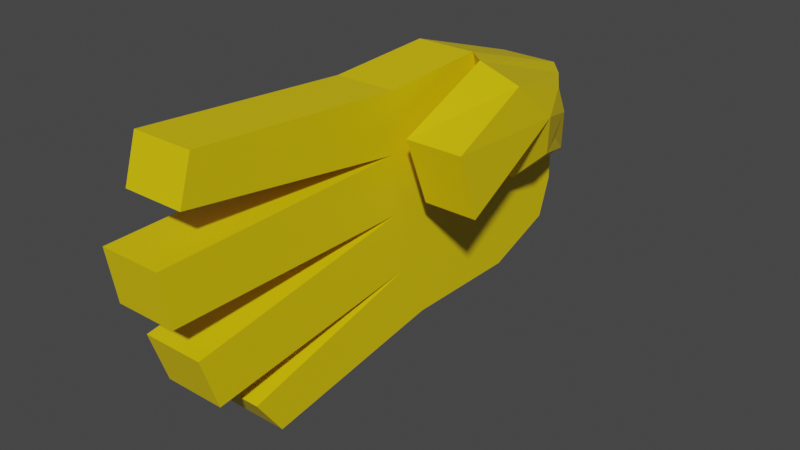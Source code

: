 # Source: HandR.blend  (saved by Blender 3.3.6; exported with 4.5.12 LTS)
import bpy
from mathutils import Matrix  # noqa: F401  (used for matrix-valued properties, if any)

bpy.ops.wm.read_factory_settings(use_empty=True)
scene = bpy.context.scene
scene.name = 'Scene'

# ---- collections
col_collection = bpy.data.collections.new('Collection'); scene.collection.children.link(col_collection)

# ---- materials (node trees are filled in below, after node groups)
mat_skin = bpy.data.materials.new('Skin')
mat_skin.alpha_threshold = 0.0
mat_skin.use_transparent_shadow = False
mat_skin.roughness = 0.5
mat_skin.line_color = (0.0, 0.0, 0.0, 1.0)

# ---- material node trees
mat_skin.use_nodes = True; mat_skin.node_tree.nodes.clear()
_N = mat_skin.node_tree.nodes; _L = mat_skin.node_tree.links
n0 = _N.new('ShaderNodeOutputMaterial'); n0.name = 'Material Output'; n0.location = (300, 300)
n1 = _N.new('ShaderNodeBsdfPrincipled'); n1.name = 'Principled BSDF'; n1.location = (10, 300)
n1.distribution = 'GGX'
n1.subsurface_method = 'RANDOM_WALK_SKIN'
n1.inputs[0].default_value = (0.8, 0.5931, 0.0, 1.0)
n1.inputs[3].default_value = 1.45
n1.inputs[27].default_value = (0.0, 0.0, 0.0, 1.0)
n1.inputs[28].default_value = 1.0
_L.new(n1.outputs[0], n0.inputs[0])
n0.is_active_output = True

# ---- world
world_world = bpy.data.worlds.new('World'); scene.world = world_world
world_world.use_nodes = True; world_world.node_tree.nodes.clear()
_N = world_world.node_tree.nodes; _L = world_world.node_tree.links
n0 = _N.new('ShaderNodeOutputWorld'); n0.name = 'World Output'; n0.location = (300, 300)
n1 = _N.new('ShaderNodeBackground'); n1.name = 'Background'; n1.location = (10, 300)
n1.inputs[0].default_value = (0.05088, 0.05088, 0.05088, 1.0)
_L.new(n1.outputs[0], n0.inputs[0])
n0.is_active_output = True
world_world.color = (0.05088, 0.05088, 0.05088)
world_world.use_sun_shadow = False
world_world.sun_shadow_jitter_overblur = 0.0

# ---- meshes
me_cube_001 = bpy.data.meshes.new('Cube.001')
me_cube_001.from_pydata([(-0.01122, 0.08584, 0.01756), (0.0116, 0.08584, 0.01756), (0.0116, 0.08755, -0.01107), (0.0116, 0.08246, -0.04561), (-0.01122, 0.08246, -0.04561), (-0.01122, 0.08755, -0.01107), (-0.01122, 0.03376, 0.03472), (0.0116, 0.03376, 0.03472), (0.0116, 0.04597, -0.01223), (0.0116, 0.05503, -0.0557), (-0.01122, 0.05503, -0.0557), (-0.01122, 0.06561, -0.01263), (0.03264, 0.05587, 0.02087), (0.03786, 0.02328, 0.03143), (0.03797, 0.04311, 0.01501), (0.03129, 0.063, 0.009308), (0.01883, 0.03646, 0.01009), (0.01966, 0.07771, 0.00499), (-0.01122, -0.008332, 0.03276), (0.0116, -0.008332, 0.03276), (0.0116, -0.00671, -0.01107), (0.0116, 0.007915, -0.0549), (-0.01122, 0.007915, -0.0549), (-0.01122, -0.00671, -0.01107), (-0.01122, -0.07351, -0.01107), (0.01966, 0.0765, 0.01756), (0.01883, 0.02797, 0.03472), (0.0116, 0.08705, 0.00499), (-0.01122, 0.08705, 0.00499), (0.0116, 0.04224, 0.01009), (-0.01122, 0.05957, 0.01009), (0.0116, -0.008332, 0.01084), (-0.01122, -0.008332, 0.01084), (-0.01122, -0.07294, -0.05128), (0.0116, -0.07294, -0.05128), (0.0116, 0.08755, -0.0308), (-0.01122, 0.08755, -0.0308), (0.0116, 0.04875, -0.03476), (-0.01122, 0.06597, -0.03578), (0.0116, -0.002754, -0.03369), (-0.01122, -0.002579, -0.03299), (-0.01122, -0.06295, -0.06578), (0.0116, -0.06295, -0.06578), (0.0116, -0.09341, -0.02436), (-0.01122, -0.09341, -0.02436), (0.0116, -0.08709, -0.04359), (-0.01122, -0.08709, -0.04359), (0.0116, -0.1011, -0.01016), (-0.01122, -0.1011, -0.01016), (0.0116, -0.1042, 0.00941), (-0.01122, -0.1042, 0.00941), (-0.01122, -0.08944, 0.03944), (0.0116, -0.08944, 0.03944), (0.0116, -0.09445, 0.02348), (-0.01122, -0.09445, 0.02348), (0.01969, -0.01101, 0.01945), (0.0409, -0.01101, 0.01945), (0.0409, -0.002519, -0.005183), (0.0209, -0.002519, -0.005183), (0.02296, 0.07635, -0.01107), (0.02296, 0.04422, -0.01223), (0.0326, 0.05102, -0.002439), (0.02794, 0.0632, -0.001361)], [(23, 24)], [(2, 27, 17, 59), (36, 38, 11, 5), (9, 21, 22, 10), (26, 16, 58, 55), (28, 30, 6, 0), (3, 9, 10, 4), (35, 37, 9, 3), (16, 14, 57, 58), (55, 58, 57, 56), (17, 25, 12, 15), (13, 26, 55, 56), (25, 26, 13, 12), (12, 13, 14, 15), (1, 7, 26, 25), (21, 42, 41, 22), (30, 32, 18, 6), (37, 39, 21, 9), (38, 40, 23, 11), (29, 31, 20, 8), (40, 33, 34, 39), (39, 34, 42, 21), (8, 60, 16, 29), (27, 1, 25, 17), (15, 14, 61, 62), (1, 0, 6, 7), (28, 27, 2, 5), (35, 36, 5, 2), (0, 1, 27, 28), (42, 34, 33, 41), (6, 18, 19, 7), (5, 11, 30, 28), (7, 19, 31, 29), (7, 29, 16, 26), (3, 4, 36, 35), (22, 41, 33, 40), (11, 23, 32, 30), (10, 22, 40, 38), (2, 8, 37, 35), (4, 10, 38, 36), (39, 45, 46, 40), (45, 43, 44, 46), (20, 43, 45, 39), (23, 44, 43, 20), (40, 46, 44, 23), (20, 47, 48, 23), (47, 49, 50, 48), (32, 50, 49, 31), (23, 48, 50, 32), (31, 49, 47, 20), (19, 52, 53, 31), (51, 54, 53, 52), (32, 54, 51, 18), (31, 53, 54, 32), (18, 51, 52, 19), (8, 20, 39, 37), (14, 13, 56, 57), (8, 2, 59, 60), (14, 16, 60, 61), (61, 60, 59, 62), (15, 62, 59, 17)])
_uv = me_cube_001.uv_layers.new(name='UVMap')
_uv.uv.foreach_set('vector', [0.875, 0.625, 0.875, 0.6875, 0.875, 0.6875, 0.875, 0.625, 0.5397, 0.1875, 0.5397, 0.1875, 0.5397, 0.125, 0.5397, 0.125, 0.625, 0.25, 0.625, 0.25, 0.5397, 0.25, 0.5397, 0.25, 0.875, 0.75, 0.875, 0.6875, 0.875, 0.6875, 0.875, 0.75, 0.5397, 0.0625, 0.5397, 0.0625, 0.5397, 0.0, 0.5397, 0.0, 0.625, 0.25, 0.625, 0.25, 0.5397, 0.25, 0.5397, 0.25, 0.875, 0.5625, 0.875, 0.5625, 0.875, 0.5, 0.875, 0.5, 0.875, 0.6875, 0.875, 0.6875, 0.875, 0.6875, 0.875, 0.6875, 0.875, 0.75, 0.875, 0.6875, 0.875, 0.6875, 0.875, 0.75, 0.875, 0.6875, 0.875, 0.75, 0.875, 0.75, 0.875, 0.6875, 0.875, 0.745, 0.875, 0.75, 0.875, 0.75, 0.875, 0.75, 0.875, 0.75, 0.875, 0.75, 0.875, 0.745, 0.875, 0.75, 0.875, 0.75, 0.875, 0.745, 0.875, 0.6875, 0.875, 0.6875, 0.875, 0.75, 0.875, 0.75, 0.875, 0.75, 0.875, 0.75, 0.625, 0.25, 0.625, 0.25, 0.5397, 0.25, 0.5397, 0.25, 0.5397, 0.0625, 0.5397, 0.0625, 0.5397, 0.0, 0.5397, 0.0, 0.875, 0.5625, 0.875, 0.5625, 0.875, 0.5, 0.875, 0.5, 0.5397, 0.1875, 0.5397, 0.1875, 0.5397, 0.125, 0.5397, 0.125, 0.875, 0.6875, 0.875, 0.6875, 0.875, 0.625, 0.875, 0.625, 0.0, 0.0, 0.0, 0.0, 0.0, 0.0, 0.0, 0.0, 0.875, 0.5625, 0.875, 0.5625, 0.875, 0.5, 0.875, 0.5, 0.875, 0.625, 0.875, 0.625, 0.875, 0.6875, 0.875, 0.6875, 0.875, 0.6875, 0.875, 0.75, 0.875, 0.75, 0.875, 0.6875, 0.875, 0.6875, 0.875, 0.6875, 0.875, 0.6875, 0.875, 0.6875, 0.875, 0.75, 0.5397, 0.0, 0.5397, 0.0, 0.875, 0.75, 0.5397, 0.0625, 0.875, 0.6875, 0.875, 0.625, 0.5397, 0.125, 0.75, 0.4375, 0.5397, 0.1875, 0.5397, 0.125, 0.875, 0.625, 0.5397, 0.0, 0.875, 0.75, 0.875, 0.6875, 0.5397, 0.0625, 0.625, 0.25, 0.875, 0.5625, 0.5397, 0.1875, 0.5397, 0.25, 0.5397, 0.0, 0.5397, 0.0, 0.625, 0.0, 0.625, 0.0, 0.5397, 0.125, 0.5397, 0.125, 0.5397, 0.0625, 0.5397, 0.0625, 0.875, 0.75, 0.875, 0.75, 0.875, 0.6875, 0.875, 0.6875, 0.875, 0.75, 0.875, 0.6875, 0.875, 0.6875, 0.875, 0.75, 0.625, 0.25, 0.5397, 0.25, 0.5397, 0.1875, 0.75, 0.4375, 0.5397, 0.25, 0.5397, 0.25, 0.5397, 0.1875, 0.5397, 0.1875, 0.5397, 0.125, 0.5397, 0.125, 0.5397, 0.0625, 0.5397, 0.0625, 0.5397, 0.25, 0.5397, 0.25, 0.5397, 0.1875, 0.5397, 0.1875, 0.875, 0.625, 0.875, 0.625, 0.875, 0.5625, 0.875, 0.5625, 0.5397, 0.25, 0.5397, 0.25, 0.5397, 0.1875, 0.5397, 0.1875, 0.0, 0.0, 0.0, 0.0, 0.0, 0.0, 0.0, 0.0, 0.0, 0.0, 0.875, 0.625, 0.5397, 0.125, 0.0, 0.0, 0.875, 0.625, 0.875, 0.625, 0.875, 0.5625, 0.875, 0.5625, 0.0, 0.0, 0.0, 0.0, 0.0, 0.0, 0.0, 0.0, 0.5397, 0.1875, 0.5397, 0.1875, 0.5397, 0.125, 0.5397, 0.125, 0.0, 0.0, 0.0, 0.0, 0.0, 0.0, 0.0, 0.0, 0.0, 0.0, 0.875, 0.6875, 0.5397, 0.0625, 0.0, 0.0, 0.0, 0.0, 0.0, 0.0, 0.0, 0.0, 0.0, 0.0, 0.5397, 0.125, 0.5397, 0.125, 0.5397, 0.0625, 0.5397, 0.0625, 0.875, 0.6875, 0.875, 0.6875, 0.875, 0.625, 0.875, 0.625, 0.875, 0.75, 0.875, 0.75, 0.875, 0.6875, 0.875, 0.6875, 0.5397, 0.0, 0.5397, 0.0625, 0.0, 0.0, 0.875, 0.75, 0.5397, 0.0625, 0.5397, 0.0625, 0.5397, 0.0, 0.5397, 0.0, 0.0, 0.0, 0.0, 0.0, 0.0, 0.0, 0.0, 0.0, 0.5397, 0.0, 0.5397, 0.0, 0.625, 0.0, 0.625, 0.0, 0.875, 0.625, 0.875, 0.625, 0.875, 0.5625, 0.875, 0.5625, 0.875, 0.6875, 0.875, 0.745, 0.875, 0.75, 0.875, 0.6875, 0.875, 0.625, 0.875, 0.625, 0.875, 0.625, 0.875, 0.625, 0.875, 0.6875, 0.875, 0.6875, 0.875, 0.625, 0.875, 0.6875, 0.875, 0.6875, 0.875, 0.625, 0.875, 0.625, 0.875, 0.6875, 0.875, 0.6875, 0.875, 0.6875, 0.875, 0.625, 0.875, 0.6875])
me_cube_001.materials.append(mat_skin)
me_cube_001.use_mirror_vertex_groups = False
me_cube_001.update()

# ---- objects
ob_handl = bpy.data.objects.new('HandL', me_cube_001)

# ---- transforms, parenting, visibility, modifiers, constraints
ob_handl.location = (0.0, 0.0, 0.0)
ob_handl.lock_rotations_4d = False
ob_handl.empty_display_type = 'ARROWS'
ob_handl.lineart.crease_threshold = 0.0
_vg = ob_handl.vertex_groups.new(name='Body')
_vg = ob_handl.vertex_groups.new(name='Head')
_vg = ob_handl.vertex_groups.new(name='ArmUpper.R')
_vg = ob_handl.vertex_groups.new(name='ArmLower.R')
_vg = ob_handl.vertex_groups.new(name='Hand.R')
_vg = ob_handl.vertex_groups.new(name='LegUpper.R')
_vg = ob_handl.vertex_groups.new(name='LegLower.R')
_vg = ob_handl.vertex_groups.new(name='ArmUpper.L')
_vg = ob_handl.vertex_groups.new(name='ArmLower.L')
_vg = ob_handl.vertex_groups.new(name='Hand.L')
_vg = ob_handl.vertex_groups.new(name='LegUpper.L')
_vg = ob_handl.vertex_groups.new(name='LegLower.L')

# ---- collection membership
col_collection.objects.link(ob_handl)

# ---- scene / render settings (as saved in the file)
scene.frame_start = 1; scene.frame_end = 250; scene.frame_set(1)
scene.render.engine = 'BLENDER_EEVEE_NEXT'
scene.cycles.sampling_pattern = 'TABULATED_SOBOL'
scene.cycles.use_light_tree = False
scene.view_settings.view_transform = 'Filmic'
bpy.context.view_layer.update()

# ---- added for rendering (the .blend has no active camera and no usable light): camera, sun
cam_auto = bpy.data.cameras.new('AutoCamera')
cam_auto.lens = 50.0
cam_auto.sensor_width = 36.0
cam_auto.clip_end = 1000.0
ob_auto_camera = bpy.data.objects.new('AutoCamera', cam_auto)
scene.collection.objects.link(ob_auto_camera)
ob_auto_camera.location = (0.222908, -0.258018, 0.15328)
ob_auto_camera.rotation_euler = (1.09748, -7.21219e-08, 0.694738)
scene.camera = ob_auto_camera
light_auto_sun = bpy.data.lights.new('AutoSun', 'SUN')
light_auto_sun.energy = 3.0
light_auto_sun.angle = 0.0523599
ob_auto_sun = bpy.data.objects.new('AutoSun', light_auto_sun)
scene.collection.objects.link(ob_auto_sun)
ob_auto_sun.rotation_euler = (0.872665, 0.174533, 0.523599)
bpy.context.view_layer.update()
